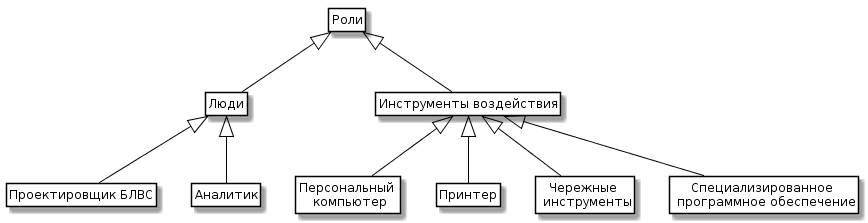

The diagram above was rendered by PlantUML. Its source (embedded in the PNG):
@startuml
skinparam class {
	BackgroundColor White
	ArrowColor Black
	BorderColor Black
}
class Entity as "Роли"
class Person as "Люди"
class Property as "Инструменты воздействия"
class Sotr as "Проектировщик БЛВС"
class Analit as "Аналитик"
class Computer as "Персональный \n компьютер"
class Print as "Принтер"
class ChInst as "Чережные \n инструменты"
class SPO as "Специализированное \n программное обеспечение"
Entity <|-- Person
Entity <|-- Property
Person <|-- Sotr
Person <|-- Analit
Property <|-- Computer
Property <|-- Print
Property <|-- ChInst
Property <|-- SPO
hide members
hide circle
hide methods
@enduml